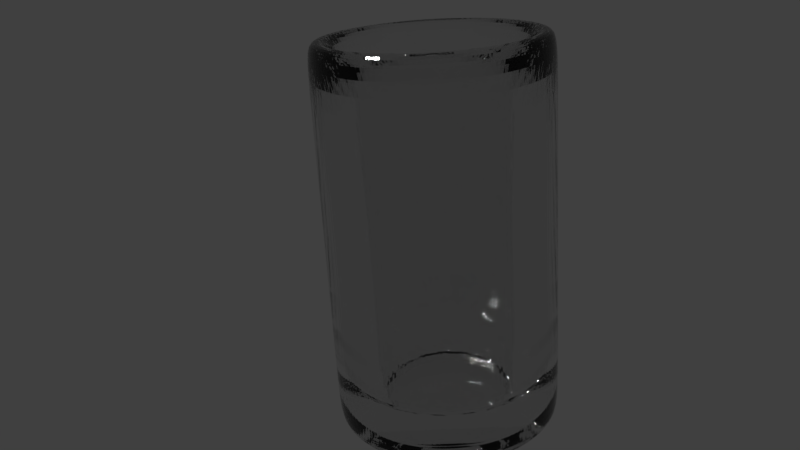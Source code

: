 # Source: copinhooo.blend  (saved by Blender 2.79.0; exported with 4.5.12 LTS)
import bpy
from mathutils import Matrix  # noqa: F401  (used for matrix-valued properties, if any)

bpy.ops.wm.read_factory_settings(use_empty=True)
scene = bpy.context.scene
scene.name = 'Scene'

# ---- collections
col_collection_1 = bpy.data.collections.new('Collection 1'); scene.collection.children.link(col_collection_1)

# ---- materials (node trees are filled in below, after node groups)
mat_vidrinhoo = bpy.data.materials.new('vidrinhoo')
mat_vidrinhoo.alpha_threshold = 0.0
mat_vidrinhoo.roughness = 0.5
mat_material_002 = bpy.data.materials.new('Material.002')
mat_material_002.alpha_threshold = 0.0
mat_material_002.roughness = 0.5

# ---- material node trees
mat_vidrinhoo.use_nodes = True; mat_vidrinhoo.node_tree.nodes.clear()
_N = mat_vidrinhoo.node_tree.nodes; _L = mat_vidrinhoo.node_tree.links
n0 = _N.new('ShaderNodeOutputMaterial'); n0.name = 'Saída de material'; n0.location = (300, 300)
n1 = _N.new('ShaderNodeBsdfGlass'); n1.name = 'BSDF - Vidro '; n1.location = (10, 300)
n1.distribution = 'BECKMANN'
n1.inputs[0].default_value = (0.9114, 0.9114, 0.9114, 1.0)
n1.inputs[2].default_value = 1.45
_L.new(n1.outputs[0], n0.inputs[0])
n0.is_active_output = True

# ---- world
world_world = bpy.data.worlds.new('World'); scene.world = world_world
world_world.color = (0.05088, 0.05088, 0.05088)
world_world.use_sun_shadow = False
world_world.sun_shadow_jitter_overblur = 0.0
world_world.cycles.sampling_method = 'MANUAL'

# ---- cameras
cam_c_mera = bpy.data.cameras.new('Câmera')
cam_c_mera.clip_end = 100.0
cam_c_mera.lens = 35.0
cam_c_mera.sensor_width = 32.0
cam_c_mera.sensor_height = 18.0
cam_c_mera.display_size = 2.0
cam_c_mera.dof.focus_distance = 0.0

# ---- lights
light_sol = bpy.data.lights.new('Sol', 'SUN')
light_sol.transmission_factor = 0.0
light_sol.angle = 0.1993
light_sol.energy = 2.7
light_sol.shadow_buffer_clip_start = 0.5
light_sol.shadow_soft_size = 0.1
light_sol.shadow_cascade_max_distance = 1000.0

# ---- meshes
me_cylinder = bpy.data.meshes.new('Cylinder')
me_cylinder.from_pydata([(-1.159e-07, 2.142, -1.873), (-1.159e-07, 2.142, -0.9094), (0.8195, 1.979, -1.873), (0.8195, 1.979, -0.9094), (1.514, 1.514, -1.873), (1.514, 1.514, -0.9094), (1.979, 0.8195, -1.873), (1.979, 0.8195, -0.9094), (2.142, -7.235e-08, -1.873), (2.142, -7.235e-08, -0.9094), (1.979, -0.8195, -1.873), (1.979, -0.8195, -0.9094), (1.514, -1.514, -1.873), (1.514, -1.514, -0.9094), (0.8195, -1.979, -1.873), (0.8195, -1.979, -0.9094), (2.075e-07, -2.142, -1.873), (2.075e-07, -2.142, -0.9094), (-0.8195, -1.979, -1.873), (-0.8195, -1.979, -0.9094), (-1.514, -1.514, -1.873), (-1.514, -1.514, -0.9094), (-1.979, -0.8195, -1.873), (-1.979, -0.8195, -0.9094), (-2.142, 4.68e-08, -1.873), (-2.142, 4.68e-08, -0.9094), (-1.979, 0.8195, -1.873), (-1.979, 0.8195, -0.9094), (-1.514, 1.514, -1.873), (-1.514, 1.514, -0.9094), (-0.8195, 1.979, -1.873), (-0.8195, 1.979, -0.9094), (-1.159e-07, 2.142, -1.873), (0.8195, 1.979, -1.873), (0.8195, 1.979, -0.9094), (-1.159e-07, 2.142, -0.9094), (1.514, 1.514, -1.873), (1.514, 1.514, -0.9094), (1.979, 0.8195, -1.873), (1.979, 0.8195, -0.9094), (2.142, -7.235e-08, -1.873), (2.142, -7.235e-08, -0.9094), (1.979, -0.8195, -1.873), (1.979, -0.8195, -0.9094), (1.514, -1.514, -1.873), (1.514, -1.514, -0.9094), (0.8195, -1.979, -1.873), (0.8195, -1.979, -0.9094), (2.075e-07, -2.142, -1.873), (2.075e-07, -2.142, -0.9094), (-0.8195, -1.979, -1.873), (-0.8195, -1.979, -0.9094), (-1.514, -1.514, -1.873), (-1.514, -1.514, -0.9094), (-1.979, -0.8195, -1.873), (-1.979, -0.8195, -0.9094), (-2.142, 4.68e-08, -1.873), (-2.142, 4.68e-08, -0.9094), (-1.979, 0.8195, -1.873), (-1.979, 0.8195, -0.9094), (-1.514, 1.514, -1.873), (-1.514, 1.514, -0.9094), (-0.8195, 1.979, -1.873), (-0.8195, 1.979, -0.9094), (-1.159e-07, 2.142, -1.873), (0.8195, 1.979, -1.873), (0.8195, 1.979, 9.53), (-1.159e-07, 2.142, 9.53), (1.514, 1.514, -1.873), (1.514, 1.514, 9.53), (1.979, 0.8195, -1.873), (1.979, 0.8195, 9.53), (2.142, -7.235e-08, -1.873), (2.142, -7.235e-08, 9.53), (1.979, -0.8195, -1.873), (1.979, -0.8195, 9.53), (1.514, -1.514, -1.873), (1.514, -1.514, 9.53), (0.8195, -1.979, -1.873), (0.8195, -1.979, 9.53), (2.075e-07, -2.142, -1.873), (2.075e-07, -2.142, 9.53), (-0.8195, -1.979, -1.873), (-0.8195, -1.979, 9.53), (-1.514, -1.514, -1.873), (-1.514, -1.514, 9.53), (-1.979, -0.8195, -1.873), (-1.979, -0.8195, 9.53), (-2.142, 4.68e-08, -1.873), (-2.142, 4.68e-08, 9.53), (-1.979, 0.8195, -1.873), (-1.979, 0.8195, 9.53), (-1.514, 1.514, -1.873), (-1.514, 1.514, 9.53), (-0.8195, 1.979, -1.873), (-0.8195, 1.979, 9.53), (-2.886e-07, 3.525, -2.184), (1.349, 3.257, -2.184), (1.349, 3.257, 9.842), (-2.886e-07, 3.525, 9.842), (2.493, 2.493, -2.184), (2.493, 2.493, 9.842), (3.257, 1.349, -2.184), (3.257, 1.349, 9.842), (3.525, -1.019e-07, -2.184), (3.525, -1.019e-07, 9.842), (3.257, -1.349, -2.184), (3.257, -1.349, 9.842), (2.493, -2.493, -2.184), (2.493, -2.493, 9.842), (1.349, -3.257, -2.184), (1.349, -3.257, 9.842), (2.437e-07, -3.525, -2.184), (2.437e-07, -3.525, 9.842), (-1.349, -3.257, -2.184), (-1.349, -3.257, 9.842), (-2.493, -2.493, -2.184), (-2.493, -2.493, 9.842), (-3.257, -1.349, -2.184), (-3.257, -1.349, 9.842), (-3.525, 9.423e-08, -2.184), (-3.525, 9.423e-08, 9.842), (-3.257, 1.349, -2.184), (-3.257, 1.349, 9.842), (-2.493, 2.493, -2.184), (-2.493, 2.493, 9.842), (-1.349, 3.257, -2.184), (-1.349, 3.257, 9.842), (-2.886e-07, 3.525, -1.324), (1.349, 3.257, -1.324), (2.493, 2.493, -1.324), (3.257, 1.349, -1.324), (3.525, -1.019e-07, -1.324), (3.257, -1.349, -1.324), (2.493, -2.493, -1.324), (1.349, -3.257, -1.324), (2.437e-07, -3.525, -1.324), (-1.349, -3.257, -1.324), (-2.493, -2.493, -1.324), (-3.257, -1.349, -1.324), (-3.525, 9.423e-08, -1.324), (-3.257, 1.349, -1.324), (-2.493, 2.493, -1.324), (-1.349, 3.257, -1.324), (-2.886e-07, 3.525, 9.102), (1.349, 3.257, 9.102), (2.493, 2.493, 9.102), (3.257, 1.349, 9.102), (3.525, -1.019e-07, 9.102), (3.257, -1.349, 9.102), (2.493, -2.493, 9.102), (1.349, -3.257, 9.102), (2.437e-07, -3.525, 9.102), (-1.349, -3.257, 9.102), (-2.493, -2.493, 9.102), (-3.257, -1.349, 9.102), (-3.525, 9.423e-08, 9.102), (-3.257, 1.349, 9.102), (-2.493, 2.493, 9.102), (-1.349, 3.257, 9.102)], [], [(12, 10, 42, 44), (19, 21, 53, 51), (20, 18, 50, 52), (1, 3, 34, 35), (27, 29, 61, 59), (9, 11, 43, 41), (2, 0, 32, 33), (28, 26, 58, 60), (10, 8, 40, 42), (17, 19, 51, 49), (18, 16, 48, 50), (25, 27, 59, 57), (7, 9, 41, 39), (26, 24, 56, 58), (3, 1, 31, 29, 27, 25, 23, 21, 19, 17, 15, 13, 11, 9, 7, 5), (8, 6, 38, 40), (15, 17, 49, 47), (0, 2, 4, 6, 8, 10, 12, 14, 16, 18, 20, 22, 24, 26, 28, 30), (38, 36, 68, 70), (63, 35, 67, 95), (45, 47, 79, 77), (32, 62, 94, 64), (46, 44, 76, 78), (53, 55, 87, 85), (34, 37, 69, 66), (54, 52, 84, 86), (36, 33, 65, 68), (61, 63, 95, 93), (43, 45, 77, 75), (62, 60, 92, 94), (44, 42, 74, 76), (51, 53, 85, 83), (52, 50, 82, 84), (35, 34, 66, 67), (30, 28, 60, 62), (11, 13, 45, 43), (29, 31, 63, 61), (4, 2, 33, 36), (22, 20, 52, 54), (3, 5, 37, 34), (21, 23, 55, 53), (14, 12, 44, 46), (0, 30, 62, 32), (13, 15, 47, 45), (31, 1, 35, 63), (6, 4, 36, 38), (24, 22, 54, 56), (5, 7, 39, 37), (23, 25, 57, 55), (16, 14, 46, 48), (95, 67, 99, 127), (77, 79, 111, 109), (64, 94, 126, 96), (78, 76, 108, 110), (85, 87, 119, 117), (66, 69, 101, 98), (86, 84, 116, 118), (68, 65, 97, 100), (93, 95, 127, 125), (75, 77, 109, 107), (94, 92, 124, 126), (76, 74, 106, 108), (83, 85, 117, 115), (84, 82, 114, 116), (67, 66, 98, 99), (91, 93, 125, 123), (56, 54, 86, 88), (37, 39, 71, 69), (55, 57, 89, 87), (48, 46, 78, 80), (47, 49, 81, 79), (40, 38, 70, 72), (58, 56, 88, 90), (39, 41, 73, 71), (57, 59, 91, 89), (50, 48, 80, 82), (49, 51, 83, 81), (42, 40, 72, 74), (60, 58, 90, 92), (33, 32, 64, 65), (41, 43, 75, 73), (59, 61, 93, 91), (144, 99, 98, 145), (145, 98, 101, 146), (146, 101, 103, 147), (147, 103, 105, 148), (148, 105, 107, 149), (149, 107, 109, 150), (150, 109, 111, 151), (151, 111, 113, 152), (152, 113, 115, 153), (153, 115, 117, 154), (154, 117, 119, 155), (155, 119, 121, 156), (156, 121, 123, 157), (157, 123, 125, 158), (158, 125, 127, 159), (159, 127, 99, 144), (70, 68, 100, 102), (88, 86, 118, 120), (69, 71, 103, 101), (87, 89, 121, 119), (80, 78, 110, 112), (79, 81, 113, 111), (72, 70, 102, 104), (90, 88, 120, 122), (71, 73, 105, 103), (89, 91, 123, 121), (82, 80, 112, 114), (81, 83, 115, 113), (74, 72, 104, 106), (92, 90, 122, 124), (65, 64, 96, 97), (73, 75, 107, 105), (126, 143, 128, 96), (124, 142, 143, 126), (122, 141, 142, 124), (120, 140, 141, 122), (118, 139, 140, 120), (116, 138, 139, 118), (114, 137, 138, 116), (112, 136, 137, 114), (110, 135, 136, 112), (108, 134, 135, 110), (106, 133, 134, 108), (104, 132, 133, 106), (102, 131, 132, 104), (100, 130, 131, 102), (97, 129, 130, 100), (96, 128, 129, 97), (143, 159, 144, 128), (142, 158, 159, 143), (141, 157, 158, 142), (140, 156, 157, 141), (139, 155, 156, 140), (138, 154, 155, 139), (137, 153, 154, 138), (136, 152, 153, 137), (135, 151, 152, 136), (134, 150, 151, 135), (133, 149, 150, 134), (132, 148, 149, 133), (131, 147, 148, 132), (130, 146, 147, 131), (129, 145, 146, 130), (128, 144, 145, 129)])
me_cylinder.materials.append(mat_vidrinhoo)
me_cylinder.materials.append(mat_material_002)
me_cylinder.use_remesh_preserve_volume = False
me_cylinder.use_remesh_preserve_attributes = False
me_cylinder.use_mirror_vertex_groups = False
me_cylinder.update()

# ---- objects
ob_sol = bpy.data.objects.new('Sol', light_sol)
ob_c_mera = bpy.data.objects.new('Câmera', cam_c_mera)
ob_copinhoo = bpy.data.objects.new('copinhoo', me_cylinder)

# ---- transforms, parenting, visibility, modifiers, constraints
ob_sol.location = (-4.008, -13.43, 11.85)
ob_sol.rotation_euler = (0.5829, -0.3534, 0.242)
ob_sol.lineart.crease_threshold = 0.0
ob_c_mera.location = (21.92, -10.44, 13.11)
ob_c_mera.rotation_euler = (1.217, 0.0619, 1.152)
ob_c_mera.lineart.crease_threshold = 0.0
ob_copinhoo.location = (0.0, 0.0, 0.0)
ob_copinhoo.lineart.crease_threshold = 0.0
_m = ob_copinhoo.modifiers.new('Subsurf', 'SUBSURF')
_m.uv_smooth = 'PRESERVE_CORNERS'
_m.levels = 3
_m.render_levels = 3
_m.show_only_control_edges = False

# ---- collection membership
col_collection_1.objects.link(ob_sol)
col_collection_1.objects.link(ob_c_mera)
col_collection_1.objects.link(ob_copinhoo)

# ---- scene / render settings (as saved in the file)
scene.camera = ob_c_mera
scene.frame_start = 1; scene.frame_end = 250; scene.frame_set(1)
scene.render.engine = 'CYCLES'
scene.render.resolution_percentage = 50
scene.render.dither_intensity = 0.0
scene.cycles.use_denoising = False
scene.cycles.samples = 128
scene.cycles.sampling_pattern = 'TABULATED_SOBOL'
scene.cycles.use_adaptive_sampling = False
scene.cycles.use_light_tree = False
scene.cycles.blur_glossy = 0.0
scene.cycles.sample_clamp_indirect = 0.0
scene.view_settings.view_transform = 'Standard'
bpy.context.view_layer.update()
